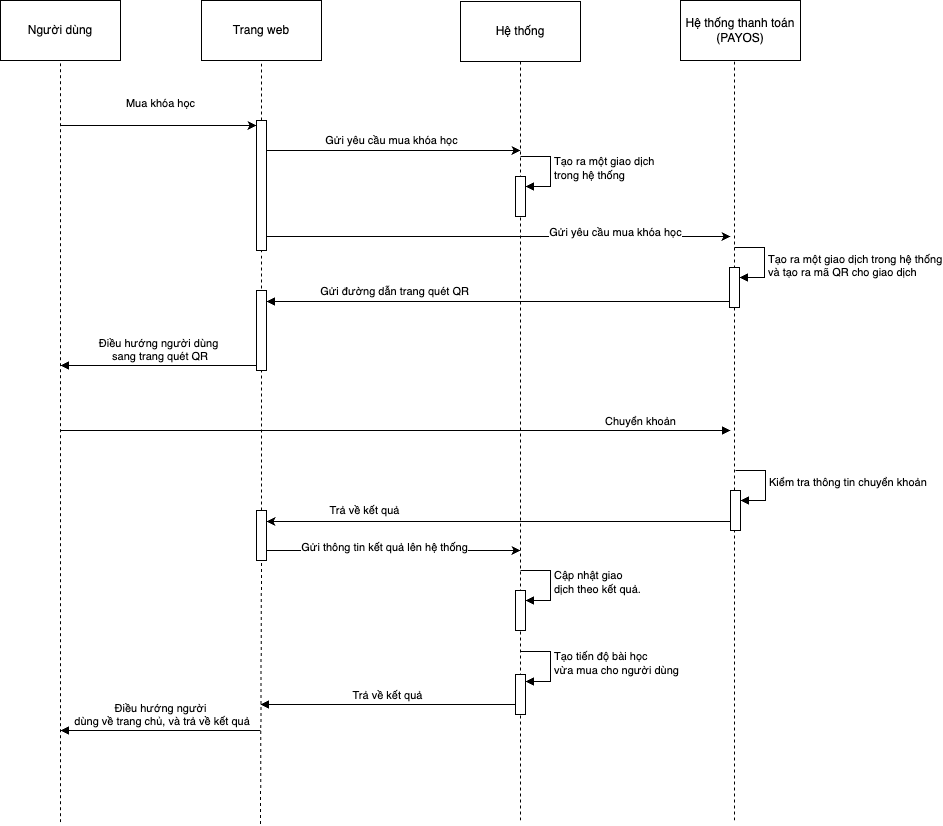

The diagram above was exported from draw.io. Its source (the exported page's mxGraphModel, read from the mxfile embedded in the PNG):
<mxGraphModel dx="313" dy="541" grid="1" gridSize="10" guides="1" tooltips="1" connect="1" arrows="1" fold="1" page="1" pageScale="1" pageWidth="827" pageHeight="1169" math="0" shadow="0">
  <root>
    <mxCell id="0" />
    <mxCell id="1" parent="0" />
    <mxCell id="fR0_1cheo3wzf8m7Lrzk-17" value="Trang web" style="rounded=0;whiteSpace=wrap;html=1;" parent="1" vertex="1">
      <mxGeometry x="1121" y="100" width="120" height="60" as="geometry" />
    </mxCell>
    <mxCell id="fR0_1cheo3wzf8m7Lrzk-18" value="Người dùng" style="rounded=0;whiteSpace=wrap;html=1;" parent="1" vertex="1">
      <mxGeometry x="920" y="100" width="120" height="60" as="geometry" />
    </mxCell>
    <mxCell id="fR0_1cheo3wzf8m7Lrzk-19" value="Hệ thống" style="rounded=0;whiteSpace=wrap;html=1;" parent="1" vertex="1">
      <mxGeometry x="1380" y="101" width="120" height="60" as="geometry" />
    </mxCell>
    <mxCell id="fR0_1cheo3wzf8m7Lrzk-20" value="" style="endArrow=none;dashed=1;html=1;rounded=0;entryX=0.5;entryY=1;entryDx=0;entryDy=0;" parent="1" target="fR0_1cheo3wzf8m7Lrzk-18" edge="1">
      <mxGeometry width="50" height="50" relative="1" as="geometry">
        <mxPoint x="980" y="921.7142857142857" as="sourcePoint" />
        <mxPoint x="990" y="390" as="targetPoint" />
      </mxGeometry>
    </mxCell>
    <mxCell id="fR0_1cheo3wzf8m7Lrzk-21" value="" style="endArrow=none;dashed=1;html=1;rounded=0;entryX=0.5;entryY=1;entryDx=0;entryDy=0;" parent="1" edge="1" target="fR0_1cheo3wzf8m7Lrzk-17" source="ea6EcqU7gDBtGwISr7dq-55">
      <mxGeometry width="50" height="50" relative="1" as="geometry">
        <mxPoint x="1180" y="720" as="sourcePoint" />
        <mxPoint x="1180.62" y="200" as="targetPoint" />
      </mxGeometry>
    </mxCell>
    <mxCell id="fR0_1cheo3wzf8m7Lrzk-22" value="" style="endArrow=classic;html=1;rounded=0;entryX=0;entryY=0;entryDx=0;entryDy=5;entryPerimeter=0;" parent="1" edge="1" target="ea6EcqU7gDBtGwISr7dq-55">
      <mxGeometry width="50" height="50" relative="1" as="geometry">
        <mxPoint x="980" y="225" as="sourcePoint" />
        <mxPoint x="1180" y="260" as="targetPoint" />
      </mxGeometry>
    </mxCell>
    <mxCell id="fR0_1cheo3wzf8m7Lrzk-23" value="Mua khóa học" style="edgeLabel;html=1;align=center;verticalAlign=middle;resizable=0;points=[];" parent="fR0_1cheo3wzf8m7Lrzk-22" vertex="1" connectable="0">
      <mxGeometry x="0.127" y="3" relative="1" as="geometry">
        <mxPoint x="-11" y="-19" as="offset" />
      </mxGeometry>
    </mxCell>
    <mxCell id="fR0_1cheo3wzf8m7Lrzk-24" value="" style="endArrow=classic;html=1;rounded=0;exitX=1;exitY=1;exitDx=0;exitDy=-5;exitPerimeter=0;" parent="1" edge="1">
      <mxGeometry width="50" height="50" relative="1" as="geometry">
        <mxPoint x="1186" y="250" as="sourcePoint" />
        <mxPoint x="1440" y="250" as="targetPoint" />
      </mxGeometry>
    </mxCell>
    <mxCell id="ea6EcqU7gDBtGwISr7dq-146" value="Gửi yêu cầu mua khóa học" style="edgeLabel;html=1;align=center;verticalAlign=middle;resizable=0;points=[];" vertex="1" connectable="0" parent="fR0_1cheo3wzf8m7Lrzk-24">
      <mxGeometry x="-0.2956" y="-1" relative="1" as="geometry">
        <mxPoint x="35" y="-11" as="offset" />
      </mxGeometry>
    </mxCell>
    <mxCell id="fR0_1cheo3wzf8m7Lrzk-28" value="" style="endArrow=none;dashed=1;html=1;rounded=0;entryX=0.5;entryY=1;entryDx=0;entryDy=0;" parent="1" edge="1" target="fR0_1cheo3wzf8m7Lrzk-19">
      <mxGeometry width="50" height="50" relative="1" as="geometry">
        <mxPoint x="1440" y="920" as="sourcePoint" />
        <mxPoint x="1439.62" y="200" as="targetPoint" />
      </mxGeometry>
    </mxCell>
    <mxCell id="ea6EcqU7gDBtGwISr7dq-56" value="" style="endArrow=none;dashed=1;html=1;rounded=0;entryX=0.5;entryY=1;entryDx=0;entryDy=0;" edge="1" parent="1" source="ea6EcqU7gDBtGwISr7dq-163" target="ea6EcqU7gDBtGwISr7dq-55">
      <mxGeometry width="50" height="50" relative="1" as="geometry">
        <mxPoint x="1180" y="680" as="sourcePoint" />
        <mxPoint x="1180.62" y="200" as="targetPoint" />
      </mxGeometry>
    </mxCell>
    <mxCell id="ea6EcqU7gDBtGwISr7dq-151" style="edgeStyle=orthogonalEdgeStyle;rounded=0;orthogonalLoop=1;jettySize=auto;html=1;curved=0;" edge="1" parent="1">
      <mxGeometry relative="1" as="geometry">
        <mxPoint x="1650" y="336" as="targetPoint" />
        <mxPoint x="1186" y="335.9999999999999" as="sourcePoint" />
      </mxGeometry>
    </mxCell>
    <mxCell id="ea6EcqU7gDBtGwISr7dq-152" value="Gửi yêu cầu mua khóa học" style="edgeLabel;html=1;align=center;verticalAlign=middle;resizable=0;points=[];" vertex="1" connectable="0" parent="ea6EcqU7gDBtGwISr7dq-151">
      <mxGeometry x="0.5024" y="4" relative="1" as="geometry">
        <mxPoint as="offset" />
      </mxGeometry>
    </mxCell>
    <mxCell id="ea6EcqU7gDBtGwISr7dq-55" value="" style="html=1;points=[[0,0,0,0,5],[0,1,0,0,-5],[1,0,0,0,5],[1,1,0,0,-5]];perimeter=orthogonalPerimeter;outlineConnect=0;targetShapes=umlLifeline;portConstraint=eastwest;newEdgeStyle={&quot;curved&quot;:0,&quot;rounded&quot;:0};" vertex="1" parent="1">
      <mxGeometry x="1176" y="220" width="10" height="130" as="geometry" />
    </mxCell>
    <mxCell id="ea6EcqU7gDBtGwISr7dq-140" value="" style="html=1;points=[[0,0,0,0,5],[0,1,0,0,-5],[1,0,0,0,5],[1,1,0,0,-5]];perimeter=orthogonalPerimeter;outlineConnect=0;targetShapes=umlLifeline;portConstraint=eastwest;newEdgeStyle={&quot;curved&quot;:0,&quot;rounded&quot;:0};" vertex="1" parent="1">
      <mxGeometry x="1435" y="276" width="10" height="40" as="geometry" />
    </mxCell>
    <mxCell id="ea6EcqU7gDBtGwISr7dq-141" value="Tạo ra một giao dịch&lt;div&gt;trong hệ thống&lt;/div&gt;" style="html=1;align=left;spacingLeft=2;endArrow=block;rounded=0;edgeStyle=orthogonalEdgeStyle;curved=0;rounded=0;" edge="1" target="ea6EcqU7gDBtGwISr7dq-140" parent="1">
      <mxGeometry relative="1" as="geometry">
        <mxPoint x="1440" y="256" as="sourcePoint" />
        <Array as="points">
          <mxPoint x="1470" y="286" />
        </Array>
      </mxGeometry>
    </mxCell>
    <mxCell id="ea6EcqU7gDBtGwISr7dq-143" value="Chuyển khoản" style="html=1;verticalAlign=bottom;endArrow=block;curved=0;rounded=0;" edge="1" parent="1">
      <mxGeometry x="0.7313" width="80" relative="1" as="geometry">
        <mxPoint x="980" y="530" as="sourcePoint" />
        <mxPoint x="1650" y="530" as="targetPoint" />
        <mxPoint as="offset" />
      </mxGeometry>
    </mxCell>
    <mxCell id="ea6EcqU7gDBtGwISr7dq-149" value="Hệ thống thanh toán&lt;div&gt;(PAYOS)&lt;/div&gt;" style="rounded=0;whiteSpace=wrap;html=1;" vertex="1" parent="1">
      <mxGeometry x="1600" y="100" width="120" height="60" as="geometry" />
    </mxCell>
    <mxCell id="ea6EcqU7gDBtGwISr7dq-150" value="" style="endArrow=none;dashed=1;html=1;rounded=0;entryX=0.5;entryY=1;entryDx=0;entryDy=0;" edge="1" parent="1">
      <mxGeometry width="50" height="50" relative="1" as="geometry">
        <mxPoint x="1654" y="920" as="sourcePoint" />
        <mxPoint x="1654" y="161" as="targetPoint" />
      </mxGeometry>
    </mxCell>
    <mxCell id="ea6EcqU7gDBtGwISr7dq-153" value="" style="html=1;points=[[0,0,0,0,5],[0,1,0,0,-5],[1,0,0,0,5],[1,1,0,0,-5]];perimeter=orthogonalPerimeter;outlineConnect=0;targetShapes=umlLifeline;portConstraint=eastwest;newEdgeStyle={&quot;curved&quot;:0,&quot;rounded&quot;:0};" vertex="1" parent="1">
      <mxGeometry x="1649" y="367" width="10" height="40" as="geometry" />
    </mxCell>
    <mxCell id="ea6EcqU7gDBtGwISr7dq-154" value="&lt;div&gt;&lt;br&gt;&lt;/div&gt;&lt;div&gt;Tạo ra một giao dịch trong hệ thống&lt;/div&gt;&lt;div&gt;và tạo ra mã QR cho giao dịch&lt;/div&gt;" style="html=1;align=left;spacingLeft=2;endArrow=block;rounded=0;edgeStyle=orthogonalEdgeStyle;curved=0;rounded=0;" edge="1" target="ea6EcqU7gDBtGwISr7dq-153" parent="1">
      <mxGeometry relative="1" as="geometry">
        <mxPoint x="1654" y="347" as="sourcePoint" />
        <Array as="points">
          <mxPoint x="1684" y="377" />
        </Array>
      </mxGeometry>
    </mxCell>
    <mxCell id="ea6EcqU7gDBtGwISr7dq-156" value="Gửi đường dẫn trang quét QR" style="html=1;verticalAlign=bottom;endArrow=block;curved=0;rounded=0;exitX=0;exitY=1;exitDx=0;exitDy=-5;exitPerimeter=0;" edge="1" parent="1" target="ea6EcqU7gDBtGwISr7dq-158">
      <mxGeometry x="0.4456" y="-1" width="80" relative="1" as="geometry">
        <mxPoint x="1649" y="401" as="sourcePoint" />
        <mxPoint x="1240" y="400" as="targetPoint" />
        <mxPoint as="offset" />
      </mxGeometry>
    </mxCell>
    <mxCell id="ea6EcqU7gDBtGwISr7dq-157" value="Điều hướng người dùng&lt;div&gt;&amp;nbsp;sang trang quét QR&lt;/div&gt;" style="html=1;verticalAlign=bottom;endArrow=block;curved=0;rounded=0;exitX=0;exitY=1;exitDx=0;exitDy=-5;exitPerimeter=0;" edge="1" parent="1" source="ea6EcqU7gDBtGwISr7dq-158">
      <mxGeometry width="80" relative="1" as="geometry">
        <mxPoint x="1050" y="440" as="sourcePoint" />
        <mxPoint x="980" y="465" as="targetPoint" />
      </mxGeometry>
    </mxCell>
    <mxCell id="ea6EcqU7gDBtGwISr7dq-158" value="" style="html=1;points=[[0,0,0,0,5],[0,1,0,0,-5],[1,0,0,0,5],[1,1,0,0,-5]];perimeter=orthogonalPerimeter;outlineConnect=0;targetShapes=umlLifeline;portConstraint=eastwest;newEdgeStyle={&quot;curved&quot;:0,&quot;rounded&quot;:0};" vertex="1" parent="1">
      <mxGeometry x="1176" y="390" width="10" height="80" as="geometry" />
    </mxCell>
    <mxCell id="ea6EcqU7gDBtGwISr7dq-161" style="rounded=0;orthogonalLoop=1;jettySize=auto;html=1;" edge="1" parent="1" target="ea6EcqU7gDBtGwISr7dq-163">
      <mxGeometry relative="1" as="geometry">
        <mxPoint x="1220" y="621" as="targetPoint" />
        <mxPoint x="1650" y="621" as="sourcePoint" />
      </mxGeometry>
    </mxCell>
    <mxCell id="ea6EcqU7gDBtGwISr7dq-162" value="Trả về kết quả" style="edgeLabel;html=1;align=center;verticalAlign=middle;resizable=0;points=[];" vertex="1" connectable="0" parent="ea6EcqU7gDBtGwISr7dq-161">
      <mxGeometry x="0.5077" y="1" relative="1" as="geometry">
        <mxPoint x="-16" y="-12" as="offset" />
      </mxGeometry>
    </mxCell>
    <mxCell id="ea6EcqU7gDBtGwISr7dq-159" value="" style="html=1;points=[[0,0,0,0,5],[0,1,0,0,-5],[1,0,0,0,5],[1,1,0,0,-5]];perimeter=orthogonalPerimeter;outlineConnect=0;targetShapes=umlLifeline;portConstraint=eastwest;newEdgeStyle={&quot;curved&quot;:0,&quot;rounded&quot;:0};" vertex="1" parent="1">
      <mxGeometry x="1650" y="590" width="10" height="40" as="geometry" />
    </mxCell>
    <mxCell id="ea6EcqU7gDBtGwISr7dq-160" value="Kiểm tra thông tin chuyển khoản" style="html=1;align=left;spacingLeft=2;endArrow=block;rounded=0;edgeStyle=orthogonalEdgeStyle;curved=0;rounded=0;" edge="1" target="ea6EcqU7gDBtGwISr7dq-159" parent="1">
      <mxGeometry relative="1" as="geometry">
        <mxPoint x="1655" y="570" as="sourcePoint" />
        <Array as="points">
          <mxPoint x="1685" y="600" />
        </Array>
      </mxGeometry>
    </mxCell>
    <mxCell id="ea6EcqU7gDBtGwISr7dq-164" value="" style="endArrow=none;dashed=1;html=1;rounded=0;entryX=0.5;entryY=1;entryDx=0;entryDy=0;" edge="1" parent="1" target="ea6EcqU7gDBtGwISr7dq-163">
      <mxGeometry width="50" height="50" relative="1" as="geometry">
        <mxPoint x="1180" y="923.4285714285714" as="sourcePoint" />
        <mxPoint x="1181" y="350" as="targetPoint" />
      </mxGeometry>
    </mxCell>
    <mxCell id="ea6EcqU7gDBtGwISr7dq-165" style="edgeStyle=orthogonalEdgeStyle;rounded=0;orthogonalLoop=1;jettySize=auto;html=1;curved=0;" edge="1" parent="1" source="ea6EcqU7gDBtGwISr7dq-163">
      <mxGeometry relative="1" as="geometry">
        <mxPoint x="1440" y="650" as="targetPoint" />
        <Array as="points">
          <mxPoint x="1250" y="650" />
          <mxPoint x="1250" y="650" />
        </Array>
      </mxGeometry>
    </mxCell>
    <mxCell id="ea6EcqU7gDBtGwISr7dq-166" value="Gửi thông tin kết quả lên hệ thống" style="edgeLabel;html=1;align=center;verticalAlign=middle;resizable=0;points=[];" vertex="1" connectable="0" parent="ea6EcqU7gDBtGwISr7dq-165">
      <mxGeometry x="-0.0756" y="3" relative="1" as="geometry">
        <mxPoint as="offset" />
      </mxGeometry>
    </mxCell>
    <mxCell id="ea6EcqU7gDBtGwISr7dq-163" value="" style="html=1;points=[[0,0,0,0,5],[0,1,0,0,-5],[1,0,0,0,5],[1,1,0,0,-5]];perimeter=orthogonalPerimeter;outlineConnect=0;targetShapes=umlLifeline;portConstraint=eastwest;newEdgeStyle={&quot;curved&quot;:0,&quot;rounded&quot;:0};" vertex="1" parent="1">
      <mxGeometry x="1176" y="610" width="10" height="50" as="geometry" />
    </mxCell>
    <mxCell id="ea6EcqU7gDBtGwISr7dq-167" value="" style="html=1;points=[[0,0,0,0,5],[0,1,0,0,-5],[1,0,0,0,5],[1,1,0,0,-5]];perimeter=orthogonalPerimeter;outlineConnect=0;targetShapes=umlLifeline;portConstraint=eastwest;newEdgeStyle={&quot;curved&quot;:0,&quot;rounded&quot;:0};" vertex="1" parent="1">
      <mxGeometry x="1435" y="690" width="10" height="40" as="geometry" />
    </mxCell>
    <mxCell id="ea6EcqU7gDBtGwISr7dq-168" value="Cập nhật giao&amp;nbsp;&lt;div&gt;dịch theo kết quả.&lt;/div&gt;" style="html=1;align=left;spacingLeft=2;endArrow=block;rounded=0;edgeStyle=orthogonalEdgeStyle;curved=0;rounded=0;" edge="1" target="ea6EcqU7gDBtGwISr7dq-167" parent="1">
      <mxGeometry relative="1" as="geometry">
        <mxPoint x="1440" y="670" as="sourcePoint" />
        <Array as="points">
          <mxPoint x="1470" y="700" />
        </Array>
      </mxGeometry>
    </mxCell>
    <mxCell id="ea6EcqU7gDBtGwISr7dq-171" value="" style="html=1;points=[[0,0,0,0,5],[0,1,0,0,-5],[1,0,0,0,5],[1,1,0,0,-5]];perimeter=orthogonalPerimeter;outlineConnect=0;targetShapes=umlLifeline;portConstraint=eastwest;newEdgeStyle={&quot;curved&quot;:0,&quot;rounded&quot;:0};" vertex="1" parent="1">
      <mxGeometry x="1435" y="774" width="10" height="40" as="geometry" />
    </mxCell>
    <mxCell id="ea6EcqU7gDBtGwISr7dq-172" value="Tạo tiến độ bài học&amp;nbsp;&lt;div&gt;vừa mua cho người dùng&lt;/div&gt;" style="html=1;align=left;spacingLeft=2;endArrow=block;rounded=0;edgeStyle=orthogonalEdgeStyle;curved=0;rounded=0;" edge="1" parent="1">
      <mxGeometry relative="1" as="geometry">
        <mxPoint x="1440" y="751" as="sourcePoint" />
        <Array as="points">
          <mxPoint x="1470" y="751" />
          <mxPoint x="1470" y="781" />
        </Array>
        <mxPoint x="1445" y="780.9565217391305" as="targetPoint" />
      </mxGeometry>
    </mxCell>
    <mxCell id="ea6EcqU7gDBtGwISr7dq-173" value="Trả về kết quả" style="html=1;verticalAlign=bottom;endArrow=block;curved=0;rounded=0;" edge="1" parent="1">
      <mxGeometry width="80" relative="1" as="geometry">
        <mxPoint x="1435" y="804" as="sourcePoint" />
        <mxPoint x="1180" y="804" as="targetPoint" />
      </mxGeometry>
    </mxCell>
    <mxCell id="ea6EcqU7gDBtGwISr7dq-174" value="Điều hướng người&lt;div&gt;&amp;nbsp;dùng về trang chủ, và trả về kết quả&lt;/div&gt;" style="html=1;verticalAlign=bottom;endArrow=block;curved=0;rounded=0;" edge="1" parent="1">
      <mxGeometry width="80" relative="1" as="geometry">
        <mxPoint x="1180" y="830" as="sourcePoint" />
        <mxPoint x="980" y="830" as="targetPoint" />
      </mxGeometry>
    </mxCell>
  </root>
</mxGraphModel>